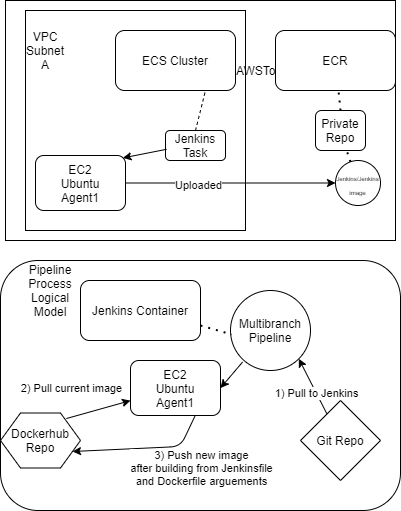

The diagram above was exported from draw.io. Its source (the exported page's mxGraphModel, read from the mxfile embedded in the PNG):
<mxGraphModel dx="1422" dy="794" grid="1" gridSize="10" guides="1" tooltips="1" connect="1" arrows="1" fold="1" page="1" pageScale="1" pageWidth="850" pageHeight="1100" math="0" shadow="0">
  <root>
    <mxCell id="0" />
    <mxCell id="1" parent="0" />
    <mxCell id="dm3saZdVmHVTSjKhd_iJ-1" value="" style="rounded=0;whiteSpace=wrap;html=1;" parent="1" vertex="1">
      <mxGeometry x="45" y="70" width="390" height="240" as="geometry" />
    </mxCell>
    <mxCell id="dm3saZdVmHVTSjKhd_iJ-2" value="AWSToplogy" style="text;html=1;strokeColor=none;fillColor=none;align=center;verticalAlign=middle;whiteSpace=wrap;rounded=0;" parent="1" vertex="1">
      <mxGeometry x="235" y="90" width="150" height="100" as="geometry" />
    </mxCell>
    <mxCell id="dm3saZdVmHVTSjKhd_iJ-4" value="EC2&lt;br&gt;Ubuntu&lt;br&gt;Agent1" style="rounded=1;whiteSpace=wrap;html=1;" parent="1" vertex="1">
      <mxGeometry x="75" y="225" width="90" height="55" as="geometry" />
    </mxCell>
    <mxCell id="dm3saZdVmHVTSjKhd_iJ-5" value="ECS Cluster&lt;br&gt;" style="rounded=1;whiteSpace=wrap;html=1;" parent="1" vertex="1">
      <mxGeometry x="155" y="100" width="120" height="60" as="geometry" />
    </mxCell>
    <mxCell id="dm3saZdVmHVTSjKhd_iJ-6" value="Jenkins Task" style="rounded=1;whiteSpace=wrap;html=1;" parent="1" vertex="1">
      <mxGeometry x="205" y="200" width="60" height="30" as="geometry" />
    </mxCell>
    <mxCell id="dm3saZdVmHVTSjKhd_iJ-7" value="" style="endArrow=none;dashed=1;html=1;entryX=0.75;entryY=1;entryDx=0;entryDy=0;exitX=0.5;exitY=0;exitDx=0;exitDy=0;" parent="1" source="dm3saZdVmHVTSjKhd_iJ-6" target="dm3saZdVmHVTSjKhd_iJ-5" edge="1">
      <mxGeometry width="50" height="50" relative="1" as="geometry">
        <mxPoint x="215" y="260" as="sourcePoint" />
        <mxPoint x="265" y="210" as="targetPoint" />
      </mxGeometry>
    </mxCell>
    <mxCell id="dm3saZdVmHVTSjKhd_iJ-17" value="" style="whiteSpace=wrap;html=1;aspect=fixed;fillColor=none;" parent="1" vertex="1">
      <mxGeometry x="65" y="80" width="220" height="220" as="geometry" />
    </mxCell>
    <mxCell id="dm3saZdVmHVTSjKhd_iJ-8" value="ECR" style="rounded=1;whiteSpace=wrap;html=1;" parent="1" vertex="1">
      <mxGeometry x="315" y="100" width="120" height="60" as="geometry" />
    </mxCell>
    <mxCell id="dm3saZdVmHVTSjKhd_iJ-9" value="" style="endArrow=none;dashed=1;html=1;dashPattern=1 3;strokeWidth=2;exitX=0.5;exitY=0;exitDx=0;exitDy=0;" parent="1" source="dm3saZdVmHVTSjKhd_iJ-10" target="dm3saZdVmHVTSjKhd_iJ-8" edge="1">
      <mxGeometry width="50" height="50" relative="1" as="geometry">
        <mxPoint x="345" y="200" as="sourcePoint" />
        <mxPoint x="385" y="180" as="targetPoint" />
      </mxGeometry>
    </mxCell>
    <mxCell id="dm3saZdVmHVTSjKhd_iJ-10" value="Private Repo" style="rounded=1;whiteSpace=wrap;html=1;" parent="1" vertex="1">
      <mxGeometry x="355" y="180" width="50" height="40" as="geometry" />
    </mxCell>
    <mxCell id="dm3saZdVmHVTSjKhd_iJ-11" value="&lt;font style=&quot;font-size: 6px&quot;&gt;Jenkins/Jenkins&lt;br&gt;image&lt;/font&gt;" style="ellipse;whiteSpace=wrap;html=1;aspect=fixed;" parent="1" vertex="1">
      <mxGeometry x="375" y="230" width="45" height="45" as="geometry" />
    </mxCell>
    <mxCell id="dm3saZdVmHVTSjKhd_iJ-12" value="" style="endArrow=classic;html=1;exitX=1;exitY=0.5;exitDx=0;exitDy=0;" parent="1" source="dm3saZdVmHVTSjKhd_iJ-4" target="dm3saZdVmHVTSjKhd_iJ-11" edge="1">
      <mxGeometry width="50" height="50" relative="1" as="geometry">
        <mxPoint x="185" y="270" as="sourcePoint" />
        <mxPoint x="235" y="220" as="targetPoint" />
      </mxGeometry>
    </mxCell>
    <mxCell id="dm3saZdVmHVTSjKhd_iJ-13" value="Uploaded" style="edgeLabel;html=1;align=center;verticalAlign=middle;resizable=0;points=[];" parent="dm3saZdVmHVTSjKhd_iJ-12" vertex="1" connectable="0">
      <mxGeometry x="-0.3134" y="-2" relative="1" as="geometry">
        <mxPoint as="offset" />
      </mxGeometry>
    </mxCell>
    <mxCell id="dm3saZdVmHVTSjKhd_iJ-14" value="" style="endArrow=classic;html=1;exitX=0.017;exitY=0.627;exitDx=0;exitDy=0;exitPerimeter=0;entryX=0.971;entryY=0.044;entryDx=0;entryDy=0;entryPerimeter=0;" parent="1" source="dm3saZdVmHVTSjKhd_iJ-6" target="dm3saZdVmHVTSjKhd_iJ-4" edge="1">
      <mxGeometry width="50" height="50" relative="1" as="geometry">
        <mxPoint x="155" y="225" as="sourcePoint" />
        <mxPoint x="205" y="175" as="targetPoint" />
      </mxGeometry>
    </mxCell>
    <mxCell id="dm3saZdVmHVTSjKhd_iJ-18" value="VPC Subnet A" style="text;html=1;strokeColor=none;fillColor=none;align=center;verticalAlign=middle;whiteSpace=wrap;rounded=0;" parent="1" vertex="1">
      <mxGeometry x="65" y="110" width="40" height="20" as="geometry" />
    </mxCell>
    <mxCell id="dm3saZdVmHVTSjKhd_iJ-19" value="" style="endArrow=none;dashed=1;html=1;dashPattern=1 3;strokeWidth=2;entryX=0.628;entryY=1.02;entryDx=0;entryDy=0;entryPerimeter=0;" parent="1" source="dm3saZdVmHVTSjKhd_iJ-11" target="dm3saZdVmHVTSjKhd_iJ-10" edge="1">
      <mxGeometry width="50" height="50" relative="1" as="geometry">
        <mxPoint x="255" y="240" as="sourcePoint" />
        <mxPoint x="305" y="190" as="targetPoint" />
      </mxGeometry>
    </mxCell>
    <mxCell id="dm3saZdVmHVTSjKhd_iJ-20" value="" style="rounded=1;whiteSpace=wrap;html=1;fillColor=#FFFFFF;" parent="1" vertex="1">
      <mxGeometry x="40" y="330" width="400" height="250" as="geometry" />
    </mxCell>
    <mxCell id="dm3saZdVmHVTSjKhd_iJ-21" value="Pipeline Process&lt;br&gt;Logical Model" style="text;html=1;strokeColor=none;fillColor=none;align=center;verticalAlign=middle;whiteSpace=wrap;rounded=0;" parent="1" vertex="1">
      <mxGeometry x="70" y="350" width="40" height="20" as="geometry" />
    </mxCell>
    <mxCell id="dm3saZdVmHVTSjKhd_iJ-22" value="Jenkins Container" style="rounded=1;whiteSpace=wrap;html=1;fillColor=default;" parent="1" vertex="1">
      <mxGeometry x="120" y="350" width="120" height="60" as="geometry" />
    </mxCell>
    <mxCell id="dm3saZdVmHVTSjKhd_iJ-23" value="Multibranch&lt;br&gt;Pipeline" style="ellipse;whiteSpace=wrap;html=1;aspect=fixed;fillColor=default;" parent="1" vertex="1">
      <mxGeometry x="270" y="360" width="80" height="80" as="geometry" />
    </mxCell>
    <mxCell id="dm3saZdVmHVTSjKhd_iJ-24" value="" style="endArrow=none;dashed=1;html=1;dashPattern=1 3;strokeWidth=2;entryX=0.014;entryY=0.549;entryDx=0;entryDy=0;entryPerimeter=0;exitX=1;exitY=0.75;exitDx=0;exitDy=0;" parent="1" source="dm3saZdVmHVTSjKhd_iJ-22" target="dm3saZdVmHVTSjKhd_iJ-23" edge="1">
      <mxGeometry width="50" height="50" relative="1" as="geometry">
        <mxPoint x="220" y="440" as="sourcePoint" />
        <mxPoint x="265" y="405" as="targetPoint" />
      </mxGeometry>
    </mxCell>
    <mxCell id="dm3saZdVmHVTSjKhd_iJ-25" value="" style="endArrow=classic;html=1;entryX=1;entryY=1;entryDx=0;entryDy=0;" parent="1" source="dm3saZdVmHVTSjKhd_iJ-26" target="dm3saZdVmHVTSjKhd_iJ-23" edge="1">
      <mxGeometry width="50" height="50" relative="1" as="geometry">
        <mxPoint x="310" y="510" as="sourcePoint" />
        <mxPoint x="360" y="460" as="targetPoint" />
      </mxGeometry>
    </mxCell>
    <mxCell id="dm3saZdVmHVTSjKhd_iJ-27" value="1) Pull to Jenkins" style="edgeLabel;html=1;align=center;verticalAlign=middle;resizable=0;points=[];" parent="dm3saZdVmHVTSjKhd_iJ-25" vertex="1" connectable="0">
      <mxGeometry x="-0.2283" relative="1" as="geometry">
        <mxPoint as="offset" />
      </mxGeometry>
    </mxCell>
    <mxCell id="dm3saZdVmHVTSjKhd_iJ-26" value="Git Repo" style="rhombus;whiteSpace=wrap;html=1;fillColor=default;" parent="1" vertex="1">
      <mxGeometry x="340" y="470" width="80" height="80" as="geometry" />
    </mxCell>
    <mxCell id="dm3saZdVmHVTSjKhd_iJ-28" value="EC2&lt;br&gt;Ubuntu&lt;br&gt;Agent1" style="rounded=1;whiteSpace=wrap;html=1;" parent="1" vertex="1">
      <mxGeometry x="170" y="430" width="90" height="55" as="geometry" />
    </mxCell>
    <mxCell id="dm3saZdVmHVTSjKhd_iJ-29" value="" style="endArrow=classic;html=1;entryX=1;entryY=0.5;entryDx=0;entryDy=0;exitX=0.151;exitY=0.894;exitDx=0;exitDy=0;exitPerimeter=0;" parent="1" source="dm3saZdVmHVTSjKhd_iJ-23" target="dm3saZdVmHVTSjKhd_iJ-28" edge="1">
      <mxGeometry width="50" height="50" relative="1" as="geometry">
        <mxPoint x="210" y="560" as="sourcePoint" />
        <mxPoint x="260" y="510" as="targetPoint" />
      </mxGeometry>
    </mxCell>
    <mxCell id="dm3saZdVmHVTSjKhd_iJ-30" value="Dockerhub&lt;br&gt;Repo" style="shape=hexagon;perimeter=hexagonPerimeter2;whiteSpace=wrap;html=1;fixedSize=1;fillColor=default;" parent="1" vertex="1">
      <mxGeometry x="40" y="482.5" width="80" height="55" as="geometry" />
    </mxCell>
    <mxCell id="dm3saZdVmHVTSjKhd_iJ-31" value="" style="endArrow=classic;html=1;exitX=0.823;exitY=0.101;exitDx=0;exitDy=0;exitPerimeter=0;" parent="1" source="dm3saZdVmHVTSjKhd_iJ-30" target="dm3saZdVmHVTSjKhd_iJ-28" edge="1">
      <mxGeometry width="50" height="50" relative="1" as="geometry">
        <mxPoint x="105" y="485" as="sourcePoint" />
        <mxPoint x="155" y="435" as="targetPoint" />
      </mxGeometry>
    </mxCell>
    <mxCell id="dm3saZdVmHVTSjKhd_iJ-32" value="2) Pull current image" style="edgeLabel;html=1;align=center;verticalAlign=middle;resizable=0;points=[];" parent="dm3saZdVmHVTSjKhd_iJ-31" vertex="1" connectable="0">
      <mxGeometry x="-0.3372" y="2" relative="1" as="geometry">
        <mxPoint x="-16" y="-23" as="offset" />
      </mxGeometry>
    </mxCell>
    <mxCell id="dm3saZdVmHVTSjKhd_iJ-33" value="" style="endArrow=classic;html=1;entryX=1;entryY=0.75;entryDx=0;entryDy=0;exitX=0.652;exitY=1.015;exitDx=0;exitDy=0;exitPerimeter=0;" parent="1" target="dm3saZdVmHVTSjKhd_iJ-30" edge="1">
      <mxGeometry width="50" height="50" relative="1" as="geometry">
        <mxPoint x="234.75999999999982" y="484.995" as="sourcePoint" />
        <mxPoint x="119.99999999999997" y="515.9350000000001" as="targetPoint" />
        <Array as="points">
          <mxPoint x="220" y="516" />
        </Array>
      </mxGeometry>
    </mxCell>
    <mxCell id="dm3saZdVmHVTSjKhd_iJ-34" value="3) Push new image&lt;br&gt;after building from Jenkinsfile&lt;br&gt;and Dockerfile arguements" style="edgeLabel;html=1;align=center;verticalAlign=middle;resizable=0;points=[];" parent="dm3saZdVmHVTSjKhd_iJ-33" vertex="1" connectable="0">
      <mxGeometry x="0.1389" y="-2" relative="1" as="geometry">
        <mxPoint x="67" y="21" as="offset" />
      </mxGeometry>
    </mxCell>
  </root>
</mxGraphModel>